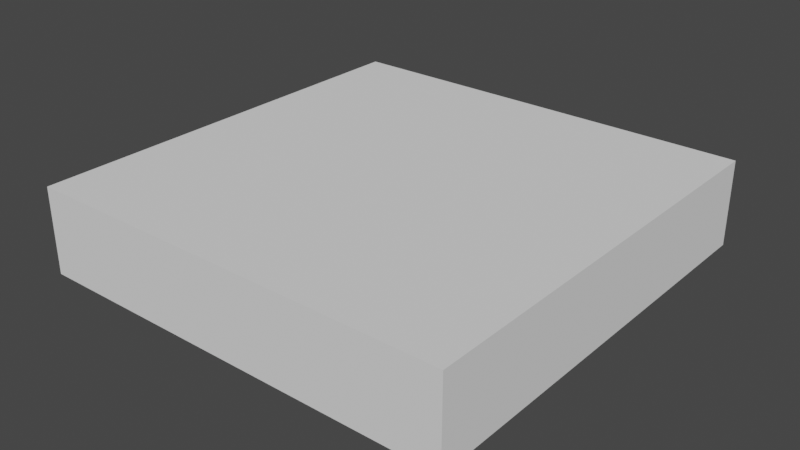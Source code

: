 # Source: indicator-enclosure.blend  (saved by Blender 3.3.6; exported with 4.5.12 LTS)
import bpy
from mathutils import Matrix  # noqa: F401  (used for matrix-valued properties, if any)

bpy.ops.wm.read_factory_settings(use_empty=True)
scene = bpy.context.scene
scene.name = 'Scene'

# ---- collections
col_pico = bpy.data.collections.new('Pico'); scene.collection.children.link(col_pico)
col_encolsure = bpy.data.collections.new('Encolsure'); scene.collection.children.link(col_encolsure)
col_leds = bpy.data.collections.new('LEDs'); scene.collection.children.link(col_leds)

# ---- world
world_world = bpy.data.worlds.new('World'); scene.world = world_world
world_world.use_nodes = True; world_world.node_tree.nodes.clear()
_N = world_world.node_tree.nodes; _L = world_world.node_tree.links
n0 = _N.new('ShaderNodeOutputWorld'); n0.name = 'World Output'; n0.location = (300, 300)
n1 = _N.new('ShaderNodeBackground'); n1.name = 'Background'; n1.location = (10, 300)
n1.inputs[0].default_value = (0.05088, 0.05088, 0.05088, 1.0)
_L.new(n1.outputs[0], n0.inputs[0])
n0.is_active_output = True
world_world.color = (0.05088, 0.05088, 0.05088)
world_world.use_sun_shadow = False
world_world.sun_shadow_jitter_overblur = 0.0

# ---- meshes
me_cube_001 = bpy.data.meshes.new('Cube.001')
me_cube_001.from_pydata([(-1.0, -1.0, -1.0), (-1.0, -1.0, 1.0), (-1.0, 1.0, -1.0), (-1.0, 1.0, 1.0), (1.0, -1.0, -1.0), (1.0, -1.0, 1.0), (1.0, 1.0, -1.0), (1.0, 1.0, 1.0)], [], [(0, 1, 3, 2), (2, 3, 7, 6), (6, 7, 5, 4), (4, 5, 1, 0), (2, 6, 4, 0), (7, 3, 1, 5)])
_uv = me_cube_001.uv_layers.new(name='UVMap')
_uv.uv.foreach_set('vector', [0.375, 0.0, 0.625, 0.0, 0.625, 0.25, 0.375, 0.25, 0.375, 0.25, 0.625, 0.25, 0.625, 0.5, 0.375, 0.5, 0.375, 0.5, 0.625, 0.5, 0.625, 0.75, 0.375, 0.75, 0.375, 0.75, 0.625, 0.75, 0.625, 1.0, 0.375, 1.0, 0.125, 0.5, 0.375, 0.5, 0.375, 0.75, 0.125, 0.75, 0.625, 0.5, 0.875, 0.5, 0.875, 0.75, 0.625, 0.75])
me_cube_001.update()
me_cube_002 = bpy.data.meshes.new('Cube.002')
me_cube_002.from_pydata([(-1.0, -1.0, -1.0), (-1.0, -1.0, 1.0), (-1.0, 1.0, -1.0), (-1.0, 1.0, 1.0), (1.0, -1.0, -1.0), (1.0, -1.0, 1.0), (1.0, 1.0, -1.0), (1.0, 1.0, 1.0)], [], [(0, 1, 3, 2), (2, 3, 7, 6), (6, 7, 5, 4), (4, 5, 1, 0), (2, 6, 4, 0), (7, 3, 1, 5)])
_uv = me_cube_002.uv_layers.new(name='UVMap')
_uv.uv.foreach_set('vector', [0.375, 0.0, 0.625, 0.0, 0.625, 0.25, 0.375, 0.25, 0.375, 0.25, 0.625, 0.25, 0.625, 0.5, 0.375, 0.5, 0.375, 0.5, 0.625, 0.5, 0.625, 0.75, 0.375, 0.75, 0.375, 0.75, 0.625, 0.75, 0.625, 1.0, 0.375, 1.0, 0.125, 0.5, 0.375, 0.5, 0.375, 0.75, 0.125, 0.75, 0.625, 0.5, 0.875, 0.5, 0.875, 0.75, 0.625, 0.75])
me_cube_002.update()
me_cube_003 = bpy.data.meshes.new('Cube.003')
me_cube_003.from_pydata([(-1.0, -1.0, -1.0), (-1.0, -1.0, 1.0), (-1.0, 1.0, -1.0), (-1.0, 1.0, 1.0), (1.0, -1.0, -1.0), (1.0, -1.0, 1.0), (1.0, 1.0, -1.0), (1.0, 1.0, 1.0)], [], [(0, 1, 3, 2), (2, 3, 7, 6), (6, 7, 5, 4), (4, 5, 1, 0), (2, 6, 4, 0), (7, 3, 1, 5)])
_uv = me_cube_003.uv_layers.new(name='UVMap')
_uv.uv.foreach_set('vector', [0.375, 0.0, 0.625, 0.0, 0.625, 0.25, 0.375, 0.25, 0.375, 0.25, 0.625, 0.25, 0.625, 0.5, 0.375, 0.5, 0.375, 0.5, 0.625, 0.5, 0.625, 0.75, 0.375, 0.75, 0.375, 0.75, 0.625, 0.75, 0.625, 1.0, 0.375, 1.0, 0.125, 0.5, 0.375, 0.5, 0.375, 0.75, 0.125, 0.75, 0.625, 0.5, 0.875, 0.5, 0.875, 0.75, 0.625, 0.75])
me_cube_003.update()
me_cube = bpy.data.meshes.new('Cube')
me_cube.from_pydata([(-1.0, -1.0, -1.0), (-1.0, -1.0, 1.0), (-1.0, 1.0, -1.0), (-1.0, 1.0, 1.0), (1.0, -1.0, -1.0), (1.0, -1.0, 1.0), (1.0, 1.0, -1.0), (1.0, 1.0, 1.0)], [], [(0, 1, 3, 2), (2, 3, 7, 6), (6, 7, 5, 4), (4, 5, 1, 0), (2, 6, 4, 0), (7, 3, 1, 5)])
_uv = me_cube.uv_layers.new(name='UVMap')
_uv.uv.foreach_set('vector', [0.375, 0.0, 0.625, 0.0, 0.625, 0.25, 0.375, 0.25, 0.375, 0.25, 0.625, 0.25, 0.625, 0.5, 0.375, 0.5, 0.375, 0.5, 0.625, 0.5, 0.625, 0.75, 0.375, 0.75, 0.375, 0.75, 0.625, 0.75, 0.625, 1.0, 0.375, 1.0, 0.125, 0.5, 0.375, 0.5, 0.375, 0.75, 0.125, 0.75, 0.625, 0.5, 0.875, 0.5, 0.875, 0.75, 0.625, 0.75])
me_cube.update()
me_cylinder_001 = bpy.data.meshes.new('Cylinder.001')
me_cylinder_001.from_pydata([(0.0, 1.0, -1.0), (0.0, 1.0, 1.0), (0.1951, 0.9808, -1.0), (0.1951, 0.9808, 1.0), (0.3827, 0.9239, -1.0), (0.3827, 0.9239, 1.0), (0.5556, 0.8315, -1.0), (0.5556, 0.8315, 1.0), (0.7071, 0.7071, -1.0), (0.7071, 0.7071, 1.0), (0.8315, 0.5556, -1.0), (0.8315, 0.5556, 1.0), (0.9239, 0.3827, -1.0), (0.9239, 0.3827, 1.0), (0.9808, 0.1951, -1.0), (0.9808, 0.1951, 1.0), (1.0, 0.0, -1.0), (1.0, 0.0, 1.0), (0.9808, -0.1951, -1.0), (0.9808, -0.1951, 1.0), (0.9239, -0.3827, -1.0), (0.9239, -0.3827, 1.0), (0.8315, -0.5556, -1.0), (0.8315, -0.5556, 1.0), (0.7071, -0.7071, -1.0), (0.7071, -0.7071, 1.0), (0.5556, -0.8315, -1.0), (0.5556, -0.8315, 1.0), (0.3827, -0.9239, -1.0), (0.3827, -0.9239, 1.0), (0.1951, -0.9808, -1.0), (0.1951, -0.9808, 1.0), (0.0, -1.0, -1.0), (0.0, -1.0, 1.0), (-0.1951, -0.9808, -1.0), (-0.1951, -0.9808, 1.0), (-0.3827, -0.9239, -1.0), (-0.3827, -0.9239, 1.0), (-0.5556, -0.8315, -1.0), (-0.5556, -0.8315, 1.0), (-0.7071, -0.7071, -1.0), (-0.7071, -0.7071, 1.0), (-0.8315, -0.5556, -1.0), (-0.8315, -0.5556, 1.0), (-0.9239, -0.3827, -1.0), (-0.9239, -0.3827, 1.0), (-0.9808, -0.1951, -1.0), (-0.9808, -0.1951, 1.0), (-1.0, 0.0, -1.0), (-1.0, 0.0, 1.0), (-0.9808, 0.1951, -1.0), (-0.9808, 0.1951, 1.0), (-0.9239, 0.3827, -1.0), (-0.9239, 0.3827, 1.0), (-0.8315, 0.5556, -1.0), (-0.8315, 0.5556, 1.0), (-0.7071, 0.7071, -1.0), (-0.7071, 0.7071, 1.0), (-0.5556, 0.8315, -1.0), (-0.5556, 0.8315, 1.0), (-0.3827, 0.9239, -1.0), (-0.3827, 0.9239, 1.0), (-0.1951, 0.9808, -1.0), (-0.1951, 0.9808, 1.0)], [], [(0, 1, 3, 2), (2, 3, 5, 4), (4, 5, 7, 6), (6, 7, 9, 8), (8, 9, 11, 10), (10, 11, 13, 12), (12, 13, 15, 14), (14, 15, 17, 16), (16, 17, 19, 18), (18, 19, 21, 20), (20, 21, 23, 22), (22, 23, 25, 24), (24, 25, 27, 26), (26, 27, 29, 28), (28, 29, 31, 30), (30, 31, 33, 32), (32, 33, 35, 34), (34, 35, 37, 36), (36, 37, 39, 38), (38, 39, 41, 40), (40, 41, 43, 42), (42, 43, 45, 44), (44, 45, 47, 46), (46, 47, 49, 48), (48, 49, 51, 50), (50, 51, 53, 52), (52, 53, 55, 54), (54, 55, 57, 56), (56, 57, 59, 58), (58, 59, 61, 60), (3, 1, 63, 61, 59, 57, 55, 53, 51, 49, 47, 45, 43, 41, 39, 37, 35, 33, 31, 29, 27, 25, 23, 21, 19, 17, 15, 13, 11, 9, 7, 5), (60, 61, 63, 62), (62, 63, 1, 0), (0, 2, 4, 6, 8, 10, 12, 14, 16, 18, 20, 22, 24, 26, 28, 30, 32, 34, 36, 38, 40, 42, 44, 46, 48, 50, 52, 54, 56, 58, 60, 62)])
_uv = me_cylinder_001.uv_layers.new(name='UVMap')
_uv.uv.foreach_set('vector', [1.0, 0.5, 1.0, 1.0, 0.9688, 1.0, 0.9688, 0.5, 0.9688, 0.5, 0.9688, 1.0, 0.9375, 1.0, 0.9375, 0.5, 0.9375, 0.5, 0.9375, 1.0, 0.9062, 1.0, 0.9062, 0.5, 0.9062, 0.5, 0.9062, 1.0, 0.875, 1.0, 0.875, 0.5, 0.875, 0.5, 0.875, 1.0, 0.8438, 1.0, 0.8438, 0.5, 0.8438, 0.5, 0.8438, 1.0, 0.8125, 1.0, 0.8125, 0.5, 0.8125, 0.5, 0.8125, 1.0, 0.7812, 1.0, 0.7812, 0.5, 0.7812, 0.5, 0.7812, 1.0, 0.75, 1.0, 0.75, 0.5, 0.75, 0.5, 0.75, 1.0, 0.7188, 1.0, 0.7188, 0.5, 0.7188, 0.5, 0.7188, 1.0, 0.6875, 1.0, 0.6875, 0.5, 0.6875, 0.5, 0.6875, 1.0, 0.6562, 1.0, 0.6562, 0.5, 0.6562, 0.5, 0.6562, 1.0, 0.625, 1.0, 0.625, 0.5, 0.625, 0.5, 0.625, 1.0, 0.5938, 1.0, 0.5938, 0.5, 0.5938, 0.5, 0.5938, 1.0, 0.5625, 1.0, 0.5625, 0.5, 0.5625, 0.5, 0.5625, 1.0, 0.5312, 1.0, 0.5312, 0.5, 0.5312, 0.5, 0.5312, 1.0, 0.5, 1.0, 0.5, 0.5, 0.5, 0.5, 0.5, 1.0, 0.4688, 1.0, 0.4688, 0.5, 0.4688, 0.5, 0.4688, 1.0, 0.4375, 1.0, 0.4375, 0.5, 0.4375, 0.5, 0.4375, 1.0, 0.4062, 1.0, 0.4062, 0.5, 0.4062, 0.5, 0.4062, 1.0, 0.375, 1.0, 0.375, 0.5, 0.375, 0.5, 0.375, 1.0, 0.3438, 1.0, 0.3438, 0.5, 0.3438, 0.5, 0.3438, 1.0, 0.3125, 1.0, 0.3125, 0.5, 0.3125, 0.5, 0.3125, 1.0, 0.2812, 1.0, 0.2812, 0.5, 0.2812, 0.5, 0.2812, 1.0, 0.25, 1.0, 0.25, 0.5, 0.25, 0.5, 0.25, 1.0, 0.2188, 1.0, 0.2188, 0.5, 0.2188, 0.5, 0.2188, 1.0, 0.1875, 1.0, 0.1875, 0.5, 0.1875, 0.5, 0.1875, 1.0, 0.1562, 1.0, 0.1562, 0.5, 0.1562, 0.5, 0.1562, 1.0, 0.125, 1.0, 0.125, 0.5, 0.125, 0.5, 0.125, 1.0, 0.09375, 1.0, 0.09375, 0.5, 0.09375, 0.5, 0.09375, 1.0, 0.0625, 1.0, 0.0625, 0.5, 0.2968, 0.4854, 0.25, 0.49, 0.2032, 0.4854, 0.1582, 0.4717, 0.1167, 0.4496, 0.08029, 0.4197, 0.05045, 0.3833, 0.02827, 0.3418, 0.01461, 0.2968, 0.01, 0.25, 0.01461, 0.2032, 0.02827, 0.1582, 0.05045, 0.1167, 0.08029, 0.08029, 0.1167, 0.05045, 0.1582, 0.02827, 0.2032, 0.01461, 0.25, 0.01, 0.2968, 0.01461, 0.3418, 0.02827, 0.3833, 0.05045, 0.4197, 0.08029, 0.4496, 0.1167, 0.4717, 0.1582, 0.4854, 0.2032, 0.49, 0.25, 0.4854, 0.2968, 0.4717, 0.3418, 0.4496, 0.3833, 0.4197, 0.4197, 0.3833, 0.4496, 0.3418, 0.4717, 0.0625, 0.5, 0.0625, 1.0, 0.03125, 1.0, 0.03125, 0.5, 0.03125, 0.5, 0.03125, 1.0, 0.0, 1.0, 0.0, 0.5, 0.75, 0.49, 0.7968, 0.4854, 0.8418, 0.4717, 0.8833, 0.4496, 0.9197, 0.4197, 0.9496, 0.3833, 0.9717, 0.3418, 0.9854, 0.2968, 0.99, 0.25, 0.9854, 0.2032, 0.9717, 0.1582, 0.9496, 0.1167, 0.9197, 0.08029, 0.8833, 0.05045, 0.8418, 0.02827, 0.7968, 0.01461, 0.75, 0.01, 0.7032, 0.01461, 0.6582, 0.02827, 0.6167, 0.05045, 0.5803, 0.08029, 0.5504, 0.1167, 0.5283, 0.1582, 0.5146, 0.2032, 0.51, 0.25, 0.5146, 0.2968, 0.5283, 0.3418, 0.5504, 0.3833, 0.5803, 0.4197, 0.6167, 0.4496, 0.6582, 0.4717, 0.7032, 0.4854])
me_cylinder_001.update()
me_cylinder_002 = bpy.data.meshes.new('Cylinder.002')
me_cylinder_002.from_pydata([(0.0, 1.0, -1.0), (0.0, 1.0, 1.0), (0.1951, 0.9808, -1.0), (0.1951, 0.9808, 1.0), (0.3827, 0.9239, -1.0), (0.3827, 0.9239, 1.0), (0.5556, 0.8315, -1.0), (0.5556, 0.8315, 1.0), (0.7071, 0.7071, -1.0), (0.7071, 0.7071, 1.0), (0.8315, 0.5556, -1.0), (0.8315, 0.5556, 1.0), (0.9239, 0.3827, -1.0), (0.9239, 0.3827, 1.0), (0.9808, 0.1951, -1.0), (0.9808, 0.1951, 1.0), (1.0, 0.0, -1.0), (1.0, 0.0, 1.0), (0.9808, -0.1951, -1.0), (0.9808, -0.1951, 1.0), (0.9239, -0.3827, -1.0), (0.9239, -0.3827, 1.0), (0.8315, -0.5556, -1.0), (0.8315, -0.5556, 1.0), (0.7071, -0.7071, -1.0), (0.7071, -0.7071, 1.0), (0.5556, -0.8315, -1.0), (0.5556, -0.8315, 1.0), (0.3827, -0.9239, -1.0), (0.3827, -0.9239, 1.0), (0.1951, -0.9808, -1.0), (0.1951, -0.9808, 1.0), (0.0, -1.0, -1.0), (0.0, -1.0, 1.0), (-0.1951, -0.9808, -1.0), (-0.1951, -0.9808, 1.0), (-0.3827, -0.9239, -1.0), (-0.3827, -0.9239, 1.0), (-0.5556, -0.8315, -1.0), (-0.5556, -0.8315, 1.0), (-0.7071, -0.7071, -1.0), (-0.7071, -0.7071, 1.0), (-0.8315, -0.5556, -1.0), (-0.8315, -0.5556, 1.0), (-0.9239, -0.3827, -1.0), (-0.9239, -0.3827, 1.0), (-0.9808, -0.1951, -1.0), (-0.9808, -0.1951, 1.0), (-1.0, 0.0, -1.0), (-1.0, 0.0, 1.0), (-0.9808, 0.1951, -1.0), (-0.9808, 0.1951, 1.0), (-0.9239, 0.3827, -1.0), (-0.9239, 0.3827, 1.0), (-0.8315, 0.5556, -1.0), (-0.8315, 0.5556, 1.0), (-0.7071, 0.7071, -1.0), (-0.7071, 0.7071, 1.0), (-0.5556, 0.8315, -1.0), (-0.5556, 0.8315, 1.0), (-0.3827, 0.9239, -1.0), (-0.3827, 0.9239, 1.0), (-0.1951, 0.9808, -1.0), (-0.1951, 0.9808, 1.0)], [], [(0, 1, 3, 2), (2, 3, 5, 4), (4, 5, 7, 6), (6, 7, 9, 8), (8, 9, 11, 10), (10, 11, 13, 12), (12, 13, 15, 14), (14, 15, 17, 16), (16, 17, 19, 18), (18, 19, 21, 20), (20, 21, 23, 22), (22, 23, 25, 24), (24, 25, 27, 26), (26, 27, 29, 28), (28, 29, 31, 30), (30, 31, 33, 32), (32, 33, 35, 34), (34, 35, 37, 36), (36, 37, 39, 38), (38, 39, 41, 40), (40, 41, 43, 42), (42, 43, 45, 44), (44, 45, 47, 46), (46, 47, 49, 48), (48, 49, 51, 50), (50, 51, 53, 52), (52, 53, 55, 54), (54, 55, 57, 56), (56, 57, 59, 58), (58, 59, 61, 60), (3, 1, 63, 61, 59, 57, 55, 53, 51, 49, 47, 45, 43, 41, 39, 37, 35, 33, 31, 29, 27, 25, 23, 21, 19, 17, 15, 13, 11, 9, 7, 5), (60, 61, 63, 62), (62, 63, 1, 0), (0, 2, 4, 6, 8, 10, 12, 14, 16, 18, 20, 22, 24, 26, 28, 30, 32, 34, 36, 38, 40, 42, 44, 46, 48, 50, 52, 54, 56, 58, 60, 62)])
_uv = me_cylinder_002.uv_layers.new(name='UVMap')
_uv.uv.foreach_set('vector', [1.0, 0.5, 1.0, 1.0, 0.9688, 1.0, 0.9688, 0.5, 0.9688, 0.5, 0.9688, 1.0, 0.9375, 1.0, 0.9375, 0.5, 0.9375, 0.5, 0.9375, 1.0, 0.9062, 1.0, 0.9062, 0.5, 0.9062, 0.5, 0.9062, 1.0, 0.875, 1.0, 0.875, 0.5, 0.875, 0.5, 0.875, 1.0, 0.8438, 1.0, 0.8438, 0.5, 0.8438, 0.5, 0.8438, 1.0, 0.8125, 1.0, 0.8125, 0.5, 0.8125, 0.5, 0.8125, 1.0, 0.7812, 1.0, 0.7812, 0.5, 0.7812, 0.5, 0.7812, 1.0, 0.75, 1.0, 0.75, 0.5, 0.75, 0.5, 0.75, 1.0, 0.7188, 1.0, 0.7188, 0.5, 0.7188, 0.5, 0.7188, 1.0, 0.6875, 1.0, 0.6875, 0.5, 0.6875, 0.5, 0.6875, 1.0, 0.6562, 1.0, 0.6562, 0.5, 0.6562, 0.5, 0.6562, 1.0, 0.625, 1.0, 0.625, 0.5, 0.625, 0.5, 0.625, 1.0, 0.5938, 1.0, 0.5938, 0.5, 0.5938, 0.5, 0.5938, 1.0, 0.5625, 1.0, 0.5625, 0.5, 0.5625, 0.5, 0.5625, 1.0, 0.5312, 1.0, 0.5312, 0.5, 0.5312, 0.5, 0.5312, 1.0, 0.5, 1.0, 0.5, 0.5, 0.5, 0.5, 0.5, 1.0, 0.4688, 1.0, 0.4688, 0.5, 0.4688, 0.5, 0.4688, 1.0, 0.4375, 1.0, 0.4375, 0.5, 0.4375, 0.5, 0.4375, 1.0, 0.4062, 1.0, 0.4062, 0.5, 0.4062, 0.5, 0.4062, 1.0, 0.375, 1.0, 0.375, 0.5, 0.375, 0.5, 0.375, 1.0, 0.3438, 1.0, 0.3438, 0.5, 0.3438, 0.5, 0.3438, 1.0, 0.3125, 1.0, 0.3125, 0.5, 0.3125, 0.5, 0.3125, 1.0, 0.2812, 1.0, 0.2812, 0.5, 0.2812, 0.5, 0.2812, 1.0, 0.25, 1.0, 0.25, 0.5, 0.25, 0.5, 0.25, 1.0, 0.2188, 1.0, 0.2188, 0.5, 0.2188, 0.5, 0.2188, 1.0, 0.1875, 1.0, 0.1875, 0.5, 0.1875, 0.5, 0.1875, 1.0, 0.1562, 1.0, 0.1562, 0.5, 0.1562, 0.5, 0.1562, 1.0, 0.125, 1.0, 0.125, 0.5, 0.125, 0.5, 0.125, 1.0, 0.09375, 1.0, 0.09375, 0.5, 0.09375, 0.5, 0.09375, 1.0, 0.0625, 1.0, 0.0625, 0.5, 0.2968, 0.4854, 0.25, 0.49, 0.2032, 0.4854, 0.1582, 0.4717, 0.1167, 0.4496, 0.08029, 0.4197, 0.05045, 0.3833, 0.02827, 0.3418, 0.01461, 0.2968, 0.01, 0.25, 0.01461, 0.2032, 0.02827, 0.1582, 0.05045, 0.1167, 0.08029, 0.08029, 0.1167, 0.05045, 0.1582, 0.02827, 0.2032, 0.01461, 0.25, 0.01, 0.2968, 0.01461, 0.3418, 0.02827, 0.3833, 0.05045, 0.4197, 0.08029, 0.4496, 0.1167, 0.4717, 0.1582, 0.4854, 0.2032, 0.49, 0.25, 0.4854, 0.2968, 0.4717, 0.3418, 0.4496, 0.3833, 0.4197, 0.4197, 0.3833, 0.4496, 0.3418, 0.4717, 0.0625, 0.5, 0.0625, 1.0, 0.03125, 1.0, 0.03125, 0.5, 0.03125, 0.5, 0.03125, 1.0, 0.0, 1.0, 0.0, 0.5, 0.75, 0.49, 0.7968, 0.4854, 0.8418, 0.4717, 0.8833, 0.4496, 0.9197, 0.4197, 0.9496, 0.3833, 0.9717, 0.3418, 0.9854, 0.2968, 0.99, 0.25, 0.9854, 0.2032, 0.9717, 0.1582, 0.9496, 0.1167, 0.9197, 0.08029, 0.8833, 0.05045, 0.8418, 0.02827, 0.7968, 0.01461, 0.75, 0.01, 0.7032, 0.01461, 0.6582, 0.02827, 0.6167, 0.05045, 0.5803, 0.08029, 0.5504, 0.1167, 0.5283, 0.1582, 0.5146, 0.2032, 0.51, 0.25, 0.5146, 0.2968, 0.5283, 0.3418, 0.5504, 0.3833, 0.5803, 0.4197, 0.6167, 0.4496, 0.6582, 0.4717, 0.7032, 0.4854])
me_cylinder_002.update()
me_cylinder = bpy.data.meshes.new('Cylinder')
me_cylinder.from_pydata([(0.0, 1.0, -1.0), (0.0, 1.0, 1.0), (0.1951, 0.9808, -1.0), (0.1951, 0.9808, 1.0), (0.3827, 0.9239, -1.0), (0.3827, 0.9239, 1.0), (0.5556, 0.8315, -1.0), (0.5556, 0.8315, 1.0), (0.7071, 0.7071, -1.0), (0.7071, 0.7071, 1.0), (0.8315, 0.5556, -1.0), (0.8315, 0.5556, 1.0), (0.9239, 0.3827, -1.0), (0.9239, 0.3827, 1.0), (0.9808, 0.1951, -1.0), (0.9808, 0.1951, 1.0), (1.0, 0.0, -1.0), (1.0, 0.0, 1.0), (0.9808, -0.1951, -1.0), (0.9808, -0.1951, 1.0), (0.9239, -0.3827, -1.0), (0.9239, -0.3827, 1.0), (0.8315, -0.5556, -1.0), (0.8315, -0.5556, 1.0), (0.7071, -0.7071, -1.0), (0.7071, -0.7071, 1.0), (0.5556, -0.8315, -1.0), (0.5556, -0.8315, 1.0), (0.3827, -0.9239, -1.0), (0.3827, -0.9239, 1.0), (0.1951, -0.9808, -1.0), (0.1951, -0.9808, 1.0), (0.0, -1.0, -1.0), (0.0, -1.0, 1.0), (-0.1951, -0.9808, -1.0), (-0.1951, -0.9808, 1.0), (-0.3827, -0.9239, -1.0), (-0.3827, -0.9239, 1.0), (-0.5556, -0.8315, -1.0), (-0.5556, -0.8315, 1.0), (-0.7071, -0.7071, -1.0), (-0.7071, -0.7071, 1.0), (-0.8315, -0.5556, -1.0), (-0.8315, -0.5556, 1.0), (-0.9239, -0.3827, -1.0), (-0.9239, -0.3827, 1.0), (-0.9808, -0.1951, -1.0), (-0.9808, -0.1951, 1.0), (-1.0, 0.0, -1.0), (-1.0, 0.0, 1.0), (-0.9808, 0.1951, -1.0), (-0.9808, 0.1951, 1.0), (-0.9239, 0.3827, -1.0), (-0.9239, 0.3827, 1.0), (-0.8315, 0.5556, -1.0), (-0.8315, 0.5556, 1.0), (-0.7071, 0.7071, -1.0), (-0.7071, 0.7071, 1.0), (-0.5556, 0.8315, -1.0), (-0.5556, 0.8315, 1.0), (-0.3827, 0.9239, -1.0), (-0.3827, 0.9239, 1.0), (-0.1951, 0.9808, -1.0), (-0.1951, 0.9808, 1.0)], [], [(0, 1, 3, 2), (2, 3, 5, 4), (4, 5, 7, 6), (6, 7, 9, 8), (8, 9, 11, 10), (10, 11, 13, 12), (12, 13, 15, 14), (14, 15, 17, 16), (16, 17, 19, 18), (18, 19, 21, 20), (20, 21, 23, 22), (22, 23, 25, 24), (24, 25, 27, 26), (26, 27, 29, 28), (28, 29, 31, 30), (30, 31, 33, 32), (32, 33, 35, 34), (34, 35, 37, 36), (36, 37, 39, 38), (38, 39, 41, 40), (40, 41, 43, 42), (42, 43, 45, 44), (44, 45, 47, 46), (46, 47, 49, 48), (48, 49, 51, 50), (50, 51, 53, 52), (52, 53, 55, 54), (54, 55, 57, 56), (56, 57, 59, 58), (58, 59, 61, 60), (3, 1, 63, 61, 59, 57, 55, 53, 51, 49, 47, 45, 43, 41, 39, 37, 35, 33, 31, 29, 27, 25, 23, 21, 19, 17, 15, 13, 11, 9, 7, 5), (60, 61, 63, 62), (62, 63, 1, 0), (0, 2, 4, 6, 8, 10, 12, 14, 16, 18, 20, 22, 24, 26, 28, 30, 32, 34, 36, 38, 40, 42, 44, 46, 48, 50, 52, 54, 56, 58, 60, 62)])
_uv = me_cylinder.uv_layers.new(name='UVMap')
_uv.uv.foreach_set('vector', [1.0, 0.5, 1.0, 1.0, 0.9688, 1.0, 0.9688, 0.5, 0.9688, 0.5, 0.9688, 1.0, 0.9375, 1.0, 0.9375, 0.5, 0.9375, 0.5, 0.9375, 1.0, 0.9062, 1.0, 0.9062, 0.5, 0.9062, 0.5, 0.9062, 1.0, 0.875, 1.0, 0.875, 0.5, 0.875, 0.5, 0.875, 1.0, 0.8438, 1.0, 0.8438, 0.5, 0.8438, 0.5, 0.8438, 1.0, 0.8125, 1.0, 0.8125, 0.5, 0.8125, 0.5, 0.8125, 1.0, 0.7812, 1.0, 0.7812, 0.5, 0.7812, 0.5, 0.7812, 1.0, 0.75, 1.0, 0.75, 0.5, 0.75, 0.5, 0.75, 1.0, 0.7188, 1.0, 0.7188, 0.5, 0.7188, 0.5, 0.7188, 1.0, 0.6875, 1.0, 0.6875, 0.5, 0.6875, 0.5, 0.6875, 1.0, 0.6562, 1.0, 0.6562, 0.5, 0.6562, 0.5, 0.6562, 1.0, 0.625, 1.0, 0.625, 0.5, 0.625, 0.5, 0.625, 1.0, 0.5938, 1.0, 0.5938, 0.5, 0.5938, 0.5, 0.5938, 1.0, 0.5625, 1.0, 0.5625, 0.5, 0.5625, 0.5, 0.5625, 1.0, 0.5312, 1.0, 0.5312, 0.5, 0.5312, 0.5, 0.5312, 1.0, 0.5, 1.0, 0.5, 0.5, 0.5, 0.5, 0.5, 1.0, 0.4688, 1.0, 0.4688, 0.5, 0.4688, 0.5, 0.4688, 1.0, 0.4375, 1.0, 0.4375, 0.5, 0.4375, 0.5, 0.4375, 1.0, 0.4062, 1.0, 0.4062, 0.5, 0.4062, 0.5, 0.4062, 1.0, 0.375, 1.0, 0.375, 0.5, 0.375, 0.5, 0.375, 1.0, 0.3438, 1.0, 0.3438, 0.5, 0.3438, 0.5, 0.3438, 1.0, 0.3125, 1.0, 0.3125, 0.5, 0.3125, 0.5, 0.3125, 1.0, 0.2812, 1.0, 0.2812, 0.5, 0.2812, 0.5, 0.2812, 1.0, 0.25, 1.0, 0.25, 0.5, 0.25, 0.5, 0.25, 1.0, 0.2188, 1.0, 0.2188, 0.5, 0.2188, 0.5, 0.2188, 1.0, 0.1875, 1.0, 0.1875, 0.5, 0.1875, 0.5, 0.1875, 1.0, 0.1562, 1.0, 0.1562, 0.5, 0.1562, 0.5, 0.1562, 1.0, 0.125, 1.0, 0.125, 0.5, 0.125, 0.5, 0.125, 1.0, 0.09375, 1.0, 0.09375, 0.5, 0.09375, 0.5, 0.09375, 1.0, 0.0625, 1.0, 0.0625, 0.5, 0.2968, 0.4854, 0.25, 0.49, 0.2032, 0.4854, 0.1582, 0.4717, 0.1167, 0.4496, 0.08029, 0.4197, 0.05045, 0.3833, 0.02827, 0.3418, 0.01461, 0.2968, 0.01, 0.25, 0.01461, 0.2032, 0.02827, 0.1582, 0.05045, 0.1167, 0.08029, 0.08029, 0.1167, 0.05045, 0.1582, 0.02827, 0.2032, 0.01461, 0.25, 0.01, 0.2968, 0.01461, 0.3418, 0.02827, 0.3833, 0.05045, 0.4197, 0.08029, 0.4496, 0.1167, 0.4717, 0.1582, 0.4854, 0.2032, 0.49, 0.25, 0.4854, 0.2968, 0.4717, 0.3418, 0.4496, 0.3833, 0.4197, 0.4197, 0.3833, 0.4496, 0.3418, 0.4717, 0.0625, 0.5, 0.0625, 1.0, 0.03125, 1.0, 0.03125, 0.5, 0.03125, 0.5, 0.03125, 1.0, 0.0, 1.0, 0.0, 0.5, 0.75, 0.49, 0.7968, 0.4854, 0.8418, 0.4717, 0.8833, 0.4496, 0.9197, 0.4197, 0.9496, 0.3833, 0.9717, 0.3418, 0.9854, 0.2968, 0.99, 0.25, 0.9854, 0.2032, 0.9717, 0.1582, 0.9496, 0.1167, 0.9197, 0.08029, 0.8833, 0.05045, 0.8418, 0.02827, 0.7968, 0.01461, 0.75, 0.01, 0.7032, 0.01461, 0.6582, 0.02827, 0.6167, 0.05045, 0.5803, 0.08029, 0.5504, 0.1167, 0.5283, 0.1582, 0.5146, 0.2032, 0.51, 0.25, 0.5146, 0.2968, 0.5283, 0.3418, 0.5504, 0.3833, 0.5803, 0.4197, 0.6167, 0.4496, 0.6582, 0.4717, 0.7032, 0.4854])
me_cylinder.update()

# ---- objects
ob_pico_pcb = bpy.data.objects.new('Pico PCB', me_cube_001)
ob_microusb = bpy.data.objects.new('MicroUSB', me_cube_002)
ob_overall_shape = bpy.data.objects.new('Overall Shape', me_cube_003)
ob_slicer = bpy.data.objects.new('SLICER', me_cube)
ob_right_led = bpy.data.objects.new('Right LED', me_cylinder_001)
ob_left_led = bpy.data.objects.new('LEFT LED', me_cylinder_002)
ob_center_led = bpy.data.objects.new('Center LED', me_cylinder)

# ---- transforms, parenting, visibility, modifiers, constraints
ob_pico_pcb.location = (0.0, 0.0, 6.5)
ob_pico_pcb.scale = (26.29, 10.7, 6.5)
_m = ob_pico_pcb.modifiers.new('Boolean', 'BOOLEAN')
_m.object = ob_microusb
_m.operation = 'UNION'
ob_microusb.location = (24.5, 0.0, 2.0)
ob_microusb.scale = (5.0, 5.5, 2.0)
ob_overall_shape.location = (0.0, 0.0, 6.5)
ob_overall_shape.scale = (27.5, 12.75, 7.5)
_m = ob_overall_shape.modifiers.new('Boolean', 'BOOLEAN')
_m.collection = col_pico
_m.operand_type = 'COLLECTION'
_m = ob_overall_shape.modifiers.new('Boolean.001', 'BOOLEAN')
_m.collection = col_leds
_m.operand_type = 'COLLECTION'
_m = ob_overall_shape.modifiers.new('Boolean.002', 'BOOLEAN')
_m.object = ob_slicer
ob_slicer.location = (0.0, 0.0, 12.75)
ob_slicer.scale = (50.0, 50.0, 10.0)
ob_right_led.location = (13.75, 0.0, 13.23)
ob_right_led.scale = (2.5, 2.5, 2.5)
ob_left_led.location = (-13.75, 0.0, 13.23)
ob_left_led.scale = (2.5, 2.5, 2.5)
ob_center_led.location = (0.0, 0.0, 13.23)
ob_center_led.scale = (2.5, 2.5, 2.5)

# ---- collection membership
col_pico.objects.link(ob_pico_pcb)
col_pico.objects.link(ob_microusb)
col_encolsure.objects.link(ob_overall_shape)
col_encolsure.objects.link(ob_slicer)
col_leds.objects.link(ob_right_led)
col_leds.objects.link(ob_left_led)
col_leds.objects.link(ob_center_led)

# ---- scene / render settings (as saved in the file)
scene.frame_start = 1; scene.frame_end = 250; scene.frame_set(1)
scene.render.engine = 'BLENDER_EEVEE_NEXT'
scene.cycles.sampling_pattern = 'TABULATED_SOBOL'
scene.cycles.use_light_tree = False
scene.view_settings.view_transform = 'Filmic'
scene.unit_settings.scale_length = 0.001
bpy.context.view_layer.update()

# ---- added for rendering (the .blend has no active camera and no usable light): camera, sun
cam_auto = bpy.data.cameras.new('AutoCamera')
cam_auto.lens = 50.0
cam_auto.sensor_width = 36.0
cam_auto.clip_end = 2328.5
ob_auto_camera = bpy.data.objects.new('AutoCamera', cam_auto)
scene.collection.objects.link(ob_auto_camera)
ob_auto_camera.location = (132.679, -159.215, 117.018)
ob_auto_camera.rotation_euler = (1.09748, -7.21219e-08, 0.694738)
scene.camera = ob_auto_camera
light_auto_sun = bpy.data.lights.new('AutoSun', 'SUN')
light_auto_sun.energy = 3.0
light_auto_sun.angle = 0.0523599
ob_auto_sun = bpy.data.objects.new('AutoSun', light_auto_sun)
scene.collection.objects.link(ob_auto_sun)
ob_auto_sun.rotation_euler = (0.872665, 0.174533, 0.523599)
bpy.context.view_layer.update()
